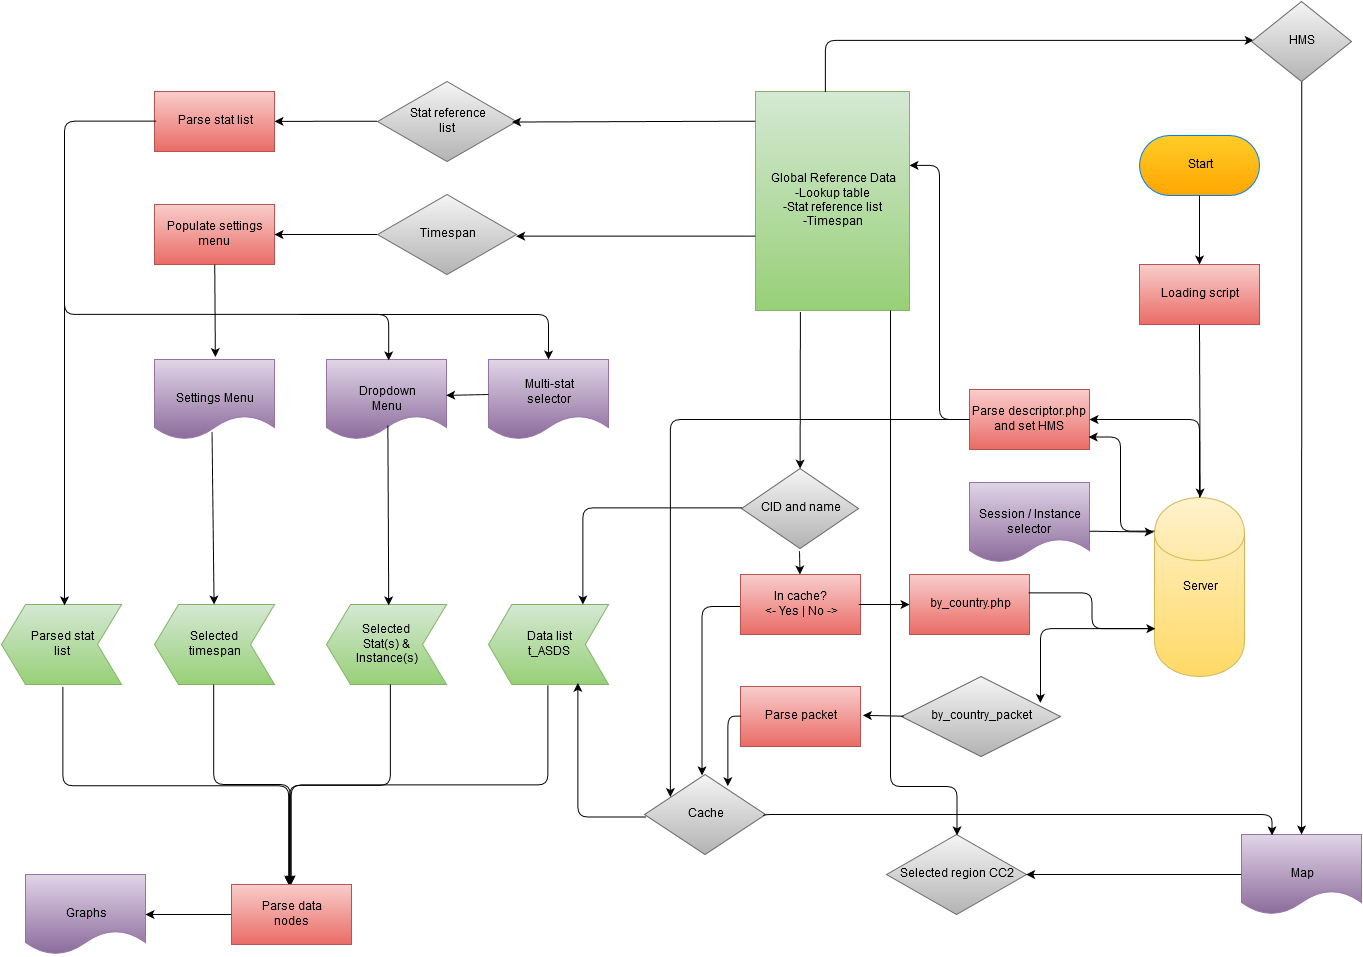

The diagram above was exported from draw.io. Its source (the exported page's mxGraphModel, read from the mxfile embedded in the PNG):
<mxGraphModel dx="1195" dy="1021" grid="0" gridSize="10" guides="1" tooltips="1" connect="0" arrows="1" fold="1" page="0" pageScale="1.5" pageWidth="826" pageHeight="1169" background="none" math="0" shadow="0">
  <root>
    <mxCell id="0" style=";html=1;" />
    <mxCell id="1" style=";html=1;" parent="0" />
    <mxCell id="66" value="Parse stat list&lt;br&gt;" style="whiteSpace=wrap;html=1;plain-red" parent="1" vertex="1">
      <mxGeometry x="170" y="-254" width="120" height="60" as="geometry" />
    </mxCell>
    <mxCell id="68" value="Global Reference Data&lt;br&gt;-Lookup table&lt;br&gt;-Stat reference list&lt;br&gt;-Timespan&lt;br&gt;" style="whiteSpace=wrap;html=1;plain-green" parent="1" vertex="1">
      <mxGeometry x="771" y="-254" width="154" height="219" as="geometry" />
    </mxCell>
    <mxCell id="70" value="Start&lt;br&gt;" style="rounded=1;whiteSpace=wrap;html=1;arcSize=50;plain-orange;shadow=0;glass=0;strokeColor=#007FFF;" parent="1" vertex="1">
      <mxGeometry x="1155" y="-210" width="120" height="60" as="geometry" />
    </mxCell>
    <mxCell id="71" value="Loading script&lt;br&gt;" style="whiteSpace=wrap;html=1;plain-red" parent="1" vertex="1">
      <mxGeometry x="1155" y="-81" width="120" height="60" as="geometry" />
    </mxCell>
    <mxCell id="72" value="Server" style="shape=cylinder;whiteSpace=wrap;html=1;plain-yellow" parent="1" vertex="1">
      <mxGeometry x="1170" y="152" width="90" height="179" as="geometry" />
    </mxCell>
    <mxCell id="73" value="Parse descriptor.php and set HMS&lt;br&gt;" style="whiteSpace=wrap;html=1;plain-red" parent="1" vertex="1">
      <mxGeometry x="985" y="44" width="120" height="60" as="geometry" />
    </mxCell>
    <mxCell id="74" value="" style="endArrow=classic;html=1;" parent="1" source="70" target="71" edge="1">
      <mxGeometry width="50" height="50" relative="1" as="geometry">
        <mxPoint x="50" y="-316" as="sourcePoint" />
        <mxPoint x="1128" y="-109" as="targetPoint" />
      </mxGeometry>
    </mxCell>
    <mxCell id="75" value="" style="endArrow=classic;html=1;exitX=0.492;exitY=1;exitPerimeter=0;" parent="1" edge="1">
      <mxGeometry width="50" height="50" relative="1" as="geometry">
        <mxPoint x="1214.9584487534626" y="-21.09972299168976" as="sourcePoint" />
        <mxPoint x="1215.6450154802026" y="152" as="targetPoint" />
      </mxGeometry>
    </mxCell>
    <mxCell id="77" value="" style="edgeStyle=elbowEdgeStyle;elbow=horizontal;endArrow=classic;html=1;strokeColor=#000000;entryX=1;entryY=0.5;entryPerimeter=0;" parent="1" edge="1" target="73" source="72">
      <mxGeometry width="50" height="50" relative="1" as="geometry">
        <mxPoint x="1215" y="148" as="sourcePoint" />
        <mxPoint x="1099" y="74" as="targetPoint" />
        <Array as="points">
          <mxPoint x="1215" y="74" />
        </Array>
      </mxGeometry>
    </mxCell>
    <mxCell id="84" value="Map" style="shape=document;whiteSpace=wrap;html=1;plain-purple" parent="1" vertex="1">
      <mxGeometry x="1257" y="489" width="120" height="80" as="geometry" />
    </mxCell>
    <mxCell id="85" value="Settings Menu&lt;br&gt;" style="shape=document;whiteSpace=wrap;html=1;plain-purple" parent="1" vertex="1">
      <mxGeometry x="170" y="14" width="120" height="80" as="geometry" />
    </mxCell>
    <mxCell id="86" value="Dropdown&lt;br&gt;Menu&lt;br&gt;" style="shape=document;whiteSpace=wrap;html=1;plain-purple" parent="1" vertex="1">
      <mxGeometry x="342" y="14" width="120" height="80" as="geometry" />
    </mxCell>
    <mxCell id="87" value="by_country.php" style="whiteSpace=wrap;html=1;plain-red" parent="1" vertex="1">
      <mxGeometry x="925" y="229" width="120" height="60" as="geometry" />
    </mxCell>
    <mxCell id="88" value="by_country_packet" style="rhombus;whiteSpace=wrap;html=1;plain-gray" parent="1" vertex="1">
      <mxGeometry x="917" y="331" width="159" height="80" as="geometry" />
    </mxCell>
    <mxCell id="89" value="Selected region CC2&lt;br&gt;" style="rhombus;whiteSpace=wrap;html=1;plain-gray" parent="1" vertex="1">
      <mxGeometry x="902" y="489" width="140" height="80" as="geometry" />
    </mxCell>
    <mxCell id="90" value="Parsed stat&lt;br&gt;list&lt;br&gt;" style="shape=step;whiteSpace=wrap;html=1;flipH=1;plain-green" parent="1" vertex="1">
      <mxGeometry x="17" y="259" width="120" height="80" as="geometry" />
    </mxCell>
    <mxCell id="91" value="Selected&lt;br&gt;timespan&lt;br&gt;" style="shape=step;whiteSpace=wrap;html=1;flipH=1;plain-green" parent="1" vertex="1">
      <mxGeometry x="170" y="259" width="120" height="80" as="geometry" />
    </mxCell>
    <mxCell id="92" value="Data list&lt;br&gt;t_ASDS&lt;br&gt;" style="shape=step;whiteSpace=wrap;html=1;flipH=1;rounded=0;size=0.19375;arcSize=0;plain-green" parent="1" vertex="1">
      <mxGeometry x="504" y="259" width="120" height="80" as="geometry" />
    </mxCell>
    <mxCell id="93" value="Selected&lt;br&gt;Stat(s) &amp;amp;&lt;br&gt;Instance(s)&lt;br&gt;" style="shape=step;whiteSpace=wrap;html=1;flipH=1;plain-green" parent="1" vertex="1">
      <mxGeometry x="342" y="259" width="120" height="80" as="geometry" />
    </mxCell>
    <mxCell id="94" value="Graphs" style="shape=document;whiteSpace=wrap;html=1;plain-purple" parent="1" vertex="1">
      <mxGeometry x="41" y="529" width="120" height="80" as="geometry" />
    </mxCell>
    <mxCell id="96" value="Populate settings&lt;br&gt;menu&lt;br&gt;" style="whiteSpace=wrap;html=1;rounded=0;plain-red" parent="1" vertex="1">
      <mxGeometry x="170" y="-141" width="120" height="60" as="geometry" />
    </mxCell>
    <mxCell id="97" value="Timespan" style="rhombus;whiteSpace=wrap;html=1;rounded=0;plain-gray" parent="1" vertex="1">
      <mxGeometry x="393" y="-151" width="139" height="80" as="geometry" />
    </mxCell>
    <mxCell id="99" value="Stat reference&lt;br&gt;list&lt;br&gt;" style="rhombus;whiteSpace=wrap;html=1;rounded=0;plain-gray" parent="1" vertex="1">
      <mxGeometry x="393" y="-264" width="139" height="80" as="geometry" />
    </mxCell>
    <mxCell id="100" value="CID and name&lt;br&gt;" style="rhombus;whiteSpace=wrap;html=1;rounded=0;plain-gray" parent="1" vertex="1">
      <mxGeometry x="757" y="123" width="117" height="80" as="geometry" />
    </mxCell>
    <mxCell id="101" value="Parse packet&lt;br&gt;" style="whiteSpace=wrap;html=1;rounded=0;plain-red" parent="1" vertex="1">
      <mxGeometry x="756" y="341" width="120" height="60" as="geometry" />
    </mxCell>
    <mxCell id="103" value="Cache" style="rhombus;whiteSpace=wrap;html=1;rounded=0;plain-gray" parent="1" vertex="1">
      <mxGeometry x="660" y="429" width="121" height="80" as="geometry" />
    </mxCell>
    <mxCell id="104" value="" style="endArrow=classic;html=1;strokeColor=#000000;exitX=0.291;exitY=1.007;exitPerimeter=0;" parent="1" source="68" target="100" edge="1">
      <mxGeometry width="50" height="50" relative="1" as="geometry">
        <mxPoint x="553" y="-98" as="sourcePoint" />
        <mxPoint x="603" y="-148" as="targetPoint" />
      </mxGeometry>
    </mxCell>
    <mxCell id="106" value="" style="endArrow=classic;html=1;strokeColor=#000000;entryX=0.482;entryY=0.013;entryPerimeter=0;exitX=0.512;exitY=0.825;exitPerimeter=0;" parent="1" source="86" target="93" edge="1">
      <mxGeometry width="50" height="50" relative="1" as="geometry">
        <mxPoint x="443" y="157" as="sourcePoint" />
        <mxPoint x="589" y="104" as="targetPoint" />
      </mxGeometry>
    </mxCell>
    <mxCell id="111" value="" style="endArrow=classic;html=1;strokeColor=#000000;exitX=0.481;exitY=0.903;exitPerimeter=0;" parent="1" source="85" target="91" edge="1">
      <mxGeometry width="50" height="50" relative="1" as="geometry">
        <mxPoint x="170" y="-28" as="sourcePoint" />
        <mxPoint x="220" y="-78" as="targetPoint" />
      </mxGeometry>
    </mxCell>
    <mxCell id="112" value="" style="endArrow=classic;html=1;strokeColor=#000000;entryX=0.508;entryY=-0.028;entryPerimeter=0;" parent="1" source="96" target="85" edge="1">
      <mxGeometry width="50" height="50" relative="1" as="geometry">
        <mxPoint x="-37" y="-144" as="sourcePoint" />
        <mxPoint x="13" y="-194" as="targetPoint" />
      </mxGeometry>
    </mxCell>
    <mxCell id="113" value="" style="endArrow=classic;html=1;strokeColor=#000000;exitX=-0.004;exitY=0.503;exitPerimeter=0;" parent="1" source="97" target="96" edge="1">
      <mxGeometry width="50" height="50" relative="1" as="geometry">
        <mxPoint x="-37" y="-177" as="sourcePoint" />
        <mxPoint x="13" y="-227" as="targetPoint" />
      </mxGeometry>
    </mxCell>
    <mxCell id="114" value="" style="endArrow=classic;html=1;strokeColor=#000000;exitX=-0.004;exitY=0.492;exitPerimeter=0;" parent="1" source="99" target="66" edge="1">
      <mxGeometry width="50" height="50" relative="1" as="geometry">
        <mxPoint x="-37" y="-243" as="sourcePoint" />
        <mxPoint x="13" y="-293" as="targetPoint" />
      </mxGeometry>
    </mxCell>
    <mxCell id="115" value="" style="edgeStyle=segmentEdgeStyle;endArrow=classic;html=1;strokeColor=#000000;exitX=0.014;exitY=0.498;exitPerimeter=0;entryX=0.474;entryY=0.006;entryPerimeter=0;" parent="1" source="66" target="90" edge="1">
      <mxGeometry width="50" height="50" relative="1" as="geometry">
        <mxPoint x="30" y="-214" as="sourcePoint" />
        <mxPoint x="34" y="213" as="targetPoint" />
        <Array as="points">
          <mxPoint x="80" y="-224" />
        </Array>
      </mxGeometry>
    </mxCell>
    <mxCell id="118" value="" style="edgeStyle=elbowEdgeStyle;elbow=vertical;endArrow=classic;html=1;strokeColor=#000000;entryX=0.518;entryY=0.014;entryPerimeter=0;" parent="1" target="86" edge="1">
      <mxGeometry width="50" height="50" relative="1" as="geometry">
        <mxPoint x="80" y="-77" as="sourcePoint" />
        <mxPoint x="398" y="-16" as="targetPoint" />
      </mxGeometry>
    </mxCell>
    <mxCell id="121" value="" style="endArrow=classic;html=1;strokeColor=#000000;entryX=0.968;entryY=0.502;entryPerimeter=0;exitX=0;exitY=0.137;exitPerimeter=0;" parent="1" source="68" target="99" edge="1">
      <mxGeometry width="50" height="50" relative="1" as="geometry">
        <mxPoint x="764" y="-224" as="sourcePoint" />
        <mxPoint x="-187" y="-320" as="targetPoint" />
      </mxGeometry>
    </mxCell>
    <mxCell id="122" value="" style="endArrow=classic;html=1;strokeColor=#000000;entryX=0.996;entryY=0.525;entryPerimeter=0;exitX=0;exitY=0.662;exitPerimeter=0;" parent="1" source="68" target="97" edge="1">
      <mxGeometry width="50" height="50" relative="1" as="geometry">
        <mxPoint x="-237" y="-270" as="sourcePoint" />
        <mxPoint x="-187" y="-320" as="targetPoint" />
      </mxGeometry>
    </mxCell>
    <mxCell id="130" value="" style="edgeStyle=elbowEdgeStyle;elbow=horizontal;endArrow=classic;html=1;strokeColor=#000000;exitX=0.99;exitY=0.302;exitPerimeter=0;entryX=0.008;entryY=0.733;entryPerimeter=0;" parent="1" edge="1" target="72" source="87">
      <mxGeometry width="50" height="50" relative="1" as="geometry">
        <mxPoint x="1059" y="248" as="sourcePoint" />
        <mxPoint x="1101" y="284" as="targetPoint" />
      </mxGeometry>
    </mxCell>
    <mxCell id="131" value="" style="edgeStyle=elbowEdgeStyle;elbow=horizontal;endArrow=classic;html=1;strokeColor=#000000;exitX=-0.01;exitY=0.735;exitPerimeter=0;entryX=0.873;entryY=0.329;entryPerimeter=0;" parent="1" source="72" target="88" edge="1">
      <mxGeometry width="50" height="50" relative="1" as="geometry">
        <mxPoint x="1048" y="346" as="sourcePoint" />
        <mxPoint x="1056" y="344" as="targetPoint" />
        <Array as="points">
          <mxPoint x="1056" y="337" />
        </Array>
      </mxGeometry>
    </mxCell>
    <mxCell id="132" value="" style="endArrow=classic;html=1;strokeColor=#000000;exitX=0.501;exitY=0.993;exitPerimeter=0;" parent="1" target="84" edge="1">
      <mxGeometry width="50" height="50" relative="1" as="geometry">
        <mxPoint x="1317.3103448275865" y="-276.27586206896535" as="sourcePoint" />
        <mxPoint x="622" y="-333" as="targetPoint" />
      </mxGeometry>
    </mxCell>
    <mxCell id="133" value="" style="edgeStyle=segmentEdgeStyle;endArrow=classic;html=1;strokeColor=#000000;exitX=0.456;exitY=0.003;exitPerimeter=0;entryX=0.018;entryY=0.488;entryPerimeter=0;" parent="1" source="68" target="135" edge="1">
      <mxGeometry width="50" height="50" relative="1" as="geometry">
        <mxPoint x="512" y="-327" as="sourcePoint" />
        <mxPoint x="1182" y="-305" as="targetPoint" />
        <Array as="points">
          <mxPoint x="841" y="-305" />
        </Array>
      </mxGeometry>
    </mxCell>
    <mxCell id="134" value="" style="endArrow=classic;html=1;strokeColor=#000000;entryX=0.996;entryY=0.504;entryPerimeter=0;exitX=0;exitY=0.504;exitPerimeter=0;" parent="1" source="84" target="89" edge="1">
      <mxGeometry width="50" height="50" relative="1" as="geometry">
        <mxPoint x="1147" y="499" as="sourcePoint" />
        <mxPoint x="562" y="178" as="targetPoint" />
      </mxGeometry>
    </mxCell>
    <mxCell id="135" value="HMS&lt;br&gt;" style="rhombus;whiteSpace=wrap;html=1;rounded=0;plain-gray" parent="1" vertex="1">
      <mxGeometry x="1267" y="-344" width="100" height="80" as="geometry" />
    </mxCell>
    <mxCell id="136" value="" style="edgeStyle=elbowEdgeStyle;elbow=vertical;endArrow=classic;html=1;strokeColor=#000000;exitX=0.469;exitY=0.995;exitPerimeter=0;entryX=0.485;entryY=0.022;entryPerimeter=0;" parent="1" source="93" target="151" edge="1">
      <mxGeometry width="50" height="50" relative="1" as="geometry">
        <mxPoint x="316" y="436" as="sourcePoint" />
        <mxPoint x="306" y="523" as="targetPoint" />
      </mxGeometry>
    </mxCell>
    <mxCell id="138" value="" style="edgeStyle=elbowEdgeStyle;elbow=vertical;endArrow=classic;html=1;strokeColor=#000000;exitX=0.504;exitY=0.995;exitPerimeter=0;entryX=0.492;entryY=0.004;entryPerimeter=0;" parent="1" source="91" target="151" edge="1">
      <mxGeometry width="50" height="50" relative="1" as="geometry">
        <mxPoint x="87" y="479" as="sourcePoint" />
        <mxPoint x="306" y="523" as="targetPoint" />
      </mxGeometry>
    </mxCell>
    <mxCell id="139" value="" style="edgeStyle=elbowEdgeStyle;elbow=vertical;endArrow=classic;html=1;strokeColor=#000000;exitX=0.492;exitY=1.032;exitPerimeter=0;entryX=0.478;entryY=0.004;entryPerimeter=0;" parent="1" source="90" target="151" edge="1">
      <mxGeometry width="50" height="50" relative="1" as="geometry">
        <mxPoint x="77" y="356" as="sourcePoint" />
        <mxPoint x="306" y="520" as="targetPoint" />
      </mxGeometry>
    </mxCell>
    <mxCell id="140" value="" style="edgeStyle=elbowEdgeStyle;elbow=vertical;endArrow=classic;html=1;strokeColor=#000000;exitX=0.507;exitY=1.007;exitPerimeter=0;entryX=0.499;entryY=0.004;entryPerimeter=0;" parent="1" source="92" target="151" edge="1">
      <mxGeometry width="50" height="50" relative="1" as="geometry">
        <mxPoint x="438" y="461" as="sourcePoint" />
        <mxPoint x="307" y="524" as="targetPoint" />
      </mxGeometry>
    </mxCell>
    <mxCell id="144" value="" style="edgeStyle=segmentEdgeStyle;endArrow=classic;html=1;strokeColor=#000000;exitX=0.005;exitY=0.491;exitPerimeter=0;entryX=0.214;entryY=0;entryPerimeter=0;" parent="1" source="100" target="92" edge="1">
      <mxGeometry width="50" height="50" relative="1" as="geometry">
        <mxPoint x="671" y="289" as="sourcePoint" />
        <mxPoint x="598" y="217" as="targetPoint" />
        <Array as="points">
          <mxPoint x="598" y="162" />
        </Array>
      </mxGeometry>
    </mxCell>
    <mxCell id="145" value="" style="edgeStyle=elbowEdgeStyle;elbow=vertical;endArrow=classic;html=1;strokeColor=#000000;entryX=0.501;entryY=0.013;entryPerimeter=0;" parent="1" source="68" target="89" edge="1">
      <mxGeometry width="50" height="50" relative="1" as="geometry">
        <mxPoint x="1094" y="461" as="sourcePoint" />
        <mxPoint x="1144" y="411" as="targetPoint" />
        <Array as="points">
          <mxPoint x="906" y="441" />
          <mxPoint x="926" y="441" />
          <mxPoint x="899" y="441" />
          <mxPoint x="910" y="441" />
          <mxPoint x="993" y="441" />
        </Array>
      </mxGeometry>
    </mxCell>
    <mxCell id="146" value="" style="edgeStyle=elbowEdgeStyle;elbow=vertical;endArrow=classic;html=1;strokeColor=#000000;entryX=0.474;entryY=0.006;entryPerimeter=0;exitX=0;exitY=0.533;exitPerimeter=0;" parent="1" source="159" target="103" edge="1">
      <mxGeometry width="50" height="50" relative="1" as="geometry">
        <mxPoint x="718" y="227" as="sourcePoint" />
        <mxPoint x="761" y="217" as="targetPoint" />
        <Array as="points">
          <mxPoint x="768" y="261" />
        </Array>
      </mxGeometry>
    </mxCell>
    <mxCell id="151" value="Parse data&lt;br&gt;nodes&lt;br&gt;" style="whiteSpace=wrap;html=1;rounded=0;plain-red" parent="1" vertex="1">
      <mxGeometry x="247" y="539" width="120" height="60" as="geometry" />
    </mxCell>
    <mxCell id="152" value="" style="endArrow=classic;html=1;exitX=-0.004;exitY=0.499;exitPerimeter=0;" parent="1" source="151" target="94" edge="1">
      <mxGeometry width="50" height="50" relative="1" as="geometry">
        <mxPoint x="-73" y="375" as="sourcePoint" />
        <mxPoint x="-23" y="325" as="targetPoint" />
      </mxGeometry>
    </mxCell>
    <mxCell id="155" value="Multi-stat&lt;br&gt;selector&lt;br&gt;&lt;br&gt;" style="shape=document;whiteSpace=wrap;html=1;plain-purple" vertex="1" parent="1">
      <mxGeometry x="504" y="14" width="120" height="80" as="geometry" />
    </mxCell>
    <mxCell id="156" value="" style="endArrow=classic;html=1;strokeColor=#000000;" edge="1" parent="1" target="155">
      <mxGeometry width="50" height="50" relative="1" as="geometry">
        <mxPoint x="315" y="-31" as="sourcePoint" />
        <mxPoint x="570" y="-8" as="targetPoint" />
        <Array as="points">
          <mxPoint x="564" y="-31" />
        </Array>
      </mxGeometry>
    </mxCell>
    <mxCell id="157" value="" style="endArrow=classic;html=1;strokeColor=#000000;exitX=0;exitY=0.438;exitPerimeter=0;entryX=0.995;entryY=0.443;entryPerimeter=0;" edge="1" parent="1" source="155" target="86">
      <mxGeometry width="50" height="50" relative="1" as="geometry">
        <mxPoint x="224" y="-262" as="sourcePoint" />
        <mxPoint x="477" y="51" as="targetPoint" />
      </mxGeometry>
    </mxCell>
    <mxCell id="159" value="In cache?&lt;br&gt;&amp;lt;- Yes | No -&amp;gt;&lt;br&gt;" style="whiteSpace=wrap;html=1;rounded=0;plain-red" vertex="1" parent="1">
      <mxGeometry x="756" y="229" width="120" height="60" as="geometry" />
    </mxCell>
    <mxCell id="161" value="" style="endArrow=classic;html=1;strokeColor=#000000;exitX=0.496;exitY=1.033;exitPerimeter=0;" edge="1" parent="1" source="100" target="159">
      <mxGeometry width="50" height="50" relative="1" as="geometry">
        <mxPoint x="119" y="114" as="sourcePoint" />
        <mxPoint x="169" y="64" as="targetPoint" />
      </mxGeometry>
    </mxCell>
    <mxCell id="162" value="" style="endArrow=classic;html=1;strokeColor=#000000;exitX=0.985;exitY=0.5;exitPerimeter=0;" edge="1" parent="1" source="159" target="87">
      <mxGeometry width="50" height="50" relative="1" as="geometry">
        <mxPoint x="119" y="114" as="sourcePoint" />
        <mxPoint x="169" y="64" as="targetPoint" />
      </mxGeometry>
    </mxCell>
    <mxCell id="164" value="Session / Instance&lt;br&gt;selector&lt;br&gt;" style="shape=document;whiteSpace=wrap;html=1;plain-purple" vertex="1" parent="1">
      <mxGeometry x="985" y="137" width="120" height="80" as="geometry" />
    </mxCell>
    <mxCell id="166" value="" style="edgeStyle=elbowEdgeStyle;elbow=horizontal;endArrow=classic;html=1;strokeColor=#000000;entryX=1;entryY=0.338;entryPerimeter=0;" edge="1" parent="1" source="73" target="68">
      <mxGeometry width="50" height="50" relative="1" as="geometry">
        <mxPoint x="935" y="-130" as="sourcePoint" />
        <mxPoint x="985" y="-180" as="targetPoint" />
      </mxGeometry>
    </mxCell>
    <mxCell id="170" value="" style="endArrow=classic;html=1;strokeColor=#000000;exitX=1;exitY=0.605;exitPerimeter=0;entryX=-0.011;entryY=0.193;entryPerimeter=0;" edge="1" parent="1" source="164" target="72">
      <mxGeometry width="50" height="50" relative="1" as="geometry">
        <mxPoint x="679" y="-25" as="sourcePoint" />
        <mxPoint x="729" y="-75" as="targetPoint" />
      </mxGeometry>
    </mxCell>
    <mxCell id="171" value="" style="edgeStyle=elbowEdgeStyle;elbow=horizontal;endArrow=classic;html=1;strokeColor=#000000;exitX=0;exitY=0.19;exitPerimeter=0;entryX=0.99;entryY=0.786;entryPerimeter=0;" edge="1" parent="1" source="72" target="73">
      <mxGeometry width="50" height="50" relative="1" as="geometry">
        <mxPoint x="1147" y="162" as="sourcePoint" />
        <mxPoint x="1123" y="123" as="targetPoint" />
        <Array as="points">
          <mxPoint x="1136" y="168" />
        </Array>
      </mxGeometry>
    </mxCell>
    <mxCell id="173" value="" style="edgeStyle=segmentEdgeStyle;endArrow=classic;html=1;strokeColor=#000000;entryX=0.255;entryY=0.006;entryPerimeter=0;exitX=0.986;exitY=0.523;exitPerimeter=0;" edge="1" parent="1" source="103" target="84">
      <mxGeometry width="50" height="50" relative="1" as="geometry">
        <mxPoint x="823" y="469" as="sourcePoint" />
        <mxPoint x="831" y="393" as="targetPoint" />
        <Array as="points">
          <mxPoint x="779" y="469" />
          <mxPoint x="1288" y="469" />
        </Array>
      </mxGeometry>
    </mxCell>
    <mxCell id="175" value="" style="edgeStyle=segmentEdgeStyle;endArrow=classic;html=1;strokeColor=#000000;entryX=0.213;entryY=0.281;entryPerimeter=0;" edge="1" parent="1" target="103">
      <mxGeometry width="50" height="50" relative="1" as="geometry">
        <mxPoint x="983" y="74" as="sourcePoint" />
        <mxPoint x="757" y="14" as="targetPoint" />
        <Array as="points">
          <mxPoint x="983" y="74" />
          <mxPoint x="686" y="74" />
        </Array>
      </mxGeometry>
    </mxCell>
    <mxCell id="176" value="" style="endArrow=classic;html=1;strokeColor=#000000;exitX=0.014;exitY=0.496;exitPerimeter=0;entryX=1.019;entryY=0.481;entryPerimeter=0;" edge="1" parent="1" source="88" target="101">
      <mxGeometry width="50" height="50" relative="1" as="geometry">
        <mxPoint x="225" y="155" as="sourcePoint" />
        <mxPoint x="275" y="105" as="targetPoint" />
      </mxGeometry>
    </mxCell>
    <mxCell id="177" value="" style="edgeStyle=segmentEdgeStyle;endArrow=classic;html=1;strokeColor=#000000;exitX=0.006;exitY=0.494;exitPerimeter=0;entryX=0.689;entryY=0.146;entryPerimeter=0;" edge="1" parent="1" source="101" target="103">
      <mxGeometry width="50" height="50" relative="1" as="geometry">
        <mxPoint x="225" y="155" as="sourcePoint" />
        <mxPoint x="275" y="105" as="targetPoint" />
        <Array as="points">
          <mxPoint x="743" y="371" />
        </Array>
      </mxGeometry>
    </mxCell>
    <mxCell id="178" value="" style="edgeStyle=segmentEdgeStyle;endArrow=classic;html=1;strokeColor=#000000;exitX=0.014;exitY=0.531;exitPerimeter=0;entryX=0.256;entryY=0.979;entryPerimeter=0;" edge="1" parent="1" source="103" target="92">
      <mxGeometry width="50" height="50" relative="1" as="geometry">
        <mxPoint x="732" y="649" as="sourcePoint" />
        <mxPoint x="645" y="569.8333333333335" as="targetPoint" />
        <Array as="points">
          <mxPoint x="593" y="472" />
        </Array>
      </mxGeometry>
    </mxCell>
  </root>
</mxGraphModel>